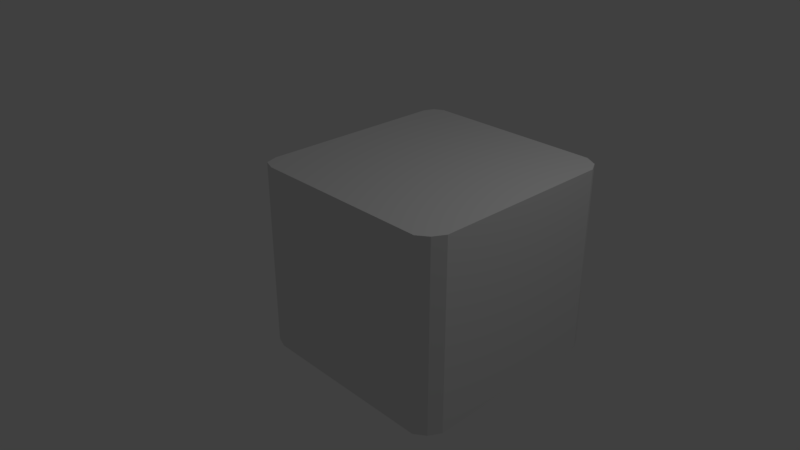 # Source: edificio.blend  (saved by Blender 2.78.0; exported with 4.5.12 LTS)
import bpy
from mathutils import Matrix  # noqa: F401  (used for matrix-valued properties, if any)

bpy.ops.wm.read_factory_settings(use_empty=True)
scene = bpy.context.scene
scene.name = 'Scene'

# ---- collections
col_collection_1 = bpy.data.collections.new('Collection 1'); scene.collection.children.link(col_collection_1)

# ---- materials (node trees are filled in below, after node groups)
mat_material = bpy.data.materials.new('Material')
mat_material.alpha_threshold = 0.0
mat_material.use_transparent_shadow = False
mat_material.roughness = 0.5
mat_material.line_color = (0.0, 0.0, 0.0, 1.0)

# ---- material node trees

# ---- world
world_world = bpy.data.worlds.new('World'); scene.world = world_world
world_world.color = (0.05088, 0.05088, 0.05088)
world_world.use_sun_shadow = False
world_world.sun_shadow_jitter_overblur = 0.0
world_world.cycles.sampling_method = 'MANUAL'

# ---- cameras
cam_camera = bpy.data.cameras.new('Camera')
cam_camera.clip_end = 100.0
cam_camera.lens = 35.0
cam_camera.sensor_width = 32.0
cam_camera.sensor_height = 18.0
cam_camera.ortho_scale = 7.314
cam_camera.dof.focus_distance = 0.0
cam_camera.dof.aperture_fstop = 128.0

# ---- lights
light_lamp = bpy.data.lights.new('Lamp', 'POINT')
light_lamp.transmission_factor = 0.0
light_lamp.cutoff_distance = 30.0
light_lamp.energy = 100.0
light_lamp.shadow_buffer_clip_start = 1.001
light_lamp.shadow_soft_size = 0.1
light_lamp.shadow_maximum_resolution = 0.006
light_lamp.use_absolute_resolution = True

# ---- meshes
me_cube = bpy.data.meshes.new('Cube')
me_cube.from_pydata([(0.7716, 0.9386, -1.246), (0.7716, -1.926, -1.246), (-1.982, -1.899, -1.246), (-1.98, 0.8955, -1.246), (0.7716, 0.9386, 1.304), (0.7716, -1.926, 1.304), (-1.982, -1.899, 1.304), (-1.98, 0.8955, 1.304), (-1.808, -1.997, 1.304), (-1.808, -1.997, -1.246), (-2.067, -1.742, -1.246), (-2.067, -1.742, 1.304), (0.6446, -1.997, -1.246), (0.6446, -1.997, 1.304), (0.8288, -1.785, -1.246), (0.8288, -1.785, 1.304), (-2.067, 0.7368, -1.246), (-2.067, 0.7368, 1.304), (-1.839, 0.9977, 1.304), (-1.838, 0.9977, -1.246), (0.6029, 0.9977, -1.246), (0.6088, 0.9977, 1.304), (0.8288, 0.7701, 1.304), (0.8288, 0.7877, -1.246)], [], [(0, 23, 14, 1, 12, 9, 2, 10, 16, 3, 19, 20), (4, 21, 18, 7, 17, 11, 6, 8, 13, 5, 15, 22), (0, 4, 22, 23), (1, 5, 13, 12), (2, 6, 11, 10), (4, 0, 20, 21), (9, 8, 6, 2), (10, 11, 17, 16), (12, 13, 8, 9), (14, 15, 5, 1), (16, 17, 7, 3), (18, 19, 3, 7), (21, 20, 19, 18), (23, 22, 15, 14)])
me_cube.materials.append(mat_material)
me_cube.use_remesh_preserve_volume = False
me_cube.use_remesh_preserve_attributes = False
me_cube.use_mirror_vertex_groups = False
me_cube.update()

# ---- objects
ob_cube = bpy.data.objects.new('Cube', me_cube)
ob_lamp = bpy.data.objects.new('Lamp', light_lamp)
ob_camera = bpy.data.objects.new('Camera', cam_camera)

# ---- transforms, parenting, visibility, modifiers, constraints
ob_cube.location = (0.0, 0.0, 0.0)
ob_cube.rotation_euler = (0.0, 0.0, 3.142)
ob_cube.lock_location = (False, True, False)
ob_cube.lock_rotations_4d = False
ob_cube.empty_display_type = 'ARROWS'
ob_cube.lineart.crease_threshold = 0.0
ob_lamp.location = (4.076, 1.005, 5.904)
ob_lamp.rotation_euler = (0.6503, 0.05522, 1.866)
ob_lamp.lock_rotations_4d = False
ob_lamp.empty_display_type = 'ARROWS'
ob_lamp.color = (0.0, 0.0, 0.0, 0.0)
ob_lamp.lineart.crease_threshold = 0.0
ob_camera.location = (7.481, -6.508, 5.344)
ob_camera.rotation_euler = (1.109, 0.0, 0.8149)
ob_camera.lock_rotations_4d = False
ob_camera.empty_display_type = 'ARROWS'
ob_camera.color = (0.0, 0.0, 0.0, 0.0)
ob_camera.display_type = 'WIRE'
ob_camera.lineart.crease_threshold = 0.0

# ---- collection membership
col_collection_1.objects.link(ob_cube)
col_collection_1.objects.link(ob_lamp)
col_collection_1.objects.link(ob_camera)

# ---- scene / render settings (as saved in the file)
scene.camera = ob_camera
scene.frame_start = 1; scene.frame_end = 250; scene.frame_set(0)
scene.render.engine = 'BLENDER_EEVEE_NEXT'
scene.render.resolution_percentage = 50
scene.render.dither_intensity = 0.0
scene.cycles.use_denoising = False
scene.cycles.samples = 128
scene.cycles.sampling_pattern = 'TABULATED_SOBOL'
scene.cycles.light_sampling_threshold = 0.0
scene.cycles.use_adaptive_sampling = False
scene.cycles.use_light_tree = False
scene.cycles.blur_glossy = 0.0
scene.cycles.sample_clamp_indirect = 0.0
scene.view_settings.view_transform = 'Standard'
bpy.context.view_layer.update()
